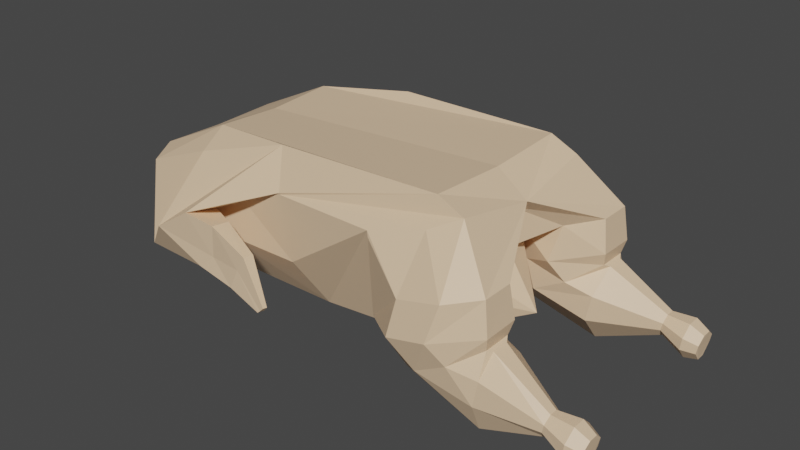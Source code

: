 # Source: Duck.blend  (saved by Blender 2.90.8; exported with 4.5.12 LTS)
import bpy
from mathutils import Matrix  # noqa: F401  (used for matrix-valued properties, if any)

bpy.ops.wm.read_factory_settings(use_empty=True)
scene = bpy.context.scene
scene.name = 'Scene'

# ---- collections
col_collection = bpy.data.collections.new('Collection'); scene.collection.children.link(col_collection)

# ---- materials (node trees are filled in below, after node groups)
mat_chicken = bpy.data.materials.new('Chicken')

# ---- material node trees
mat_chicken.use_nodes = True; mat_chicken.node_tree.nodes.clear()
_N = mat_chicken.node_tree.nodes; _L = mat_chicken.node_tree.links
n0 = _N.new('ShaderNodeBsdfPrincipled'); n0.name = 'Principled BSDF'; n0.location = (10, 300)
n0.distribution = 'GGX'
n0.subsurface_method = 'BURLEY'
n0.inputs[0].default_value = (0.83, 0.5925, 0.3841, 1.0)
n0.inputs[3].default_value = 1.45
n0.inputs[27].default_value = (0.0, 0.0, 0.0, 1.0)
n0.inputs[28].default_value = 1.0
n1 = _N.new('ShaderNodeOutputMaterial'); n1.name = 'Material Output'; n1.location = (300, 300)
_L.new(n0.outputs[0], n1.inputs[0])
n1.is_active_output = True

# ---- world
world_world = bpy.data.worlds.new('World'); scene.world = world_world
world_world.use_nodes = True; world_world.node_tree.nodes.clear()
_N = world_world.node_tree.nodes; _L = world_world.node_tree.links
n0 = _N.new('ShaderNodeOutputWorld'); n0.name = 'World Output'; n0.location = (300, 300)
n1 = _N.new('ShaderNodeBackground'); n1.name = 'Background'; n1.location = (10, 300)
n1.inputs[0].default_value = (0.05088, 0.05088, 0.05088, 1.0)
_L.new(n1.outputs[0], n0.inputs[0])
n0.is_active_output = True
world_world.color = (0.05088, 0.05088, 0.05088)
world_world.use_sun_shadow = False
world_world.sun_shadow_jitter_overblur = 0.0

# ---- meshes
me_cylinder = bpy.data.meshes.new('Cylinder')
me_cylinder.from_pydata([(0.9915, 0.0, 0.8232), (-0.5526, 0.0, 0.4989), (1.014, 0.0, 1.176), (0.8491, 0.0, 1.392), (1.142, 0.0, 1.264), (0.8674, 0.0, 1.473), (1.105, -0.7365, 1.394), (0.8655, -0.733, 1.508), (0.8574, -0.8534, 1.27), (-0.6046, -0.8698, 1.105), (0.3681, -0.9304, 1.134), (-0.541, -0.8224, 0.4998), (0.531, -0.5024, 0.09309), (-0.4518, -0.5024, 0.01009), (1.29, 0.0, 0.3494), (-0.4602, 0.0, 0.06479), (0.8179, -0.4248, 0.8096), (1.216, -0.4247, 0.9167), (1.457, -0.6532, 0.9649), (1.46, -0.947, 0.9663), (1.21, -1.142, 0.9168), (0.8122, -1.13, 0.8097), (0.3896, -0.9475, 1.091), (0.5179, -0.7154, 0.634), (-1.392, 0.0, 0.5129), (-1.502, 0.0, 1.226), (-1.521, 0.0, 1.346), (-1.517, -0.6112, 1.381), (-1.49, -0.8504, 1.227), (-1.38, -0.8506, 0.5133), (-1.315, -0.5046, 0.008932), (-1.323, 0.0, 0.06364), (-2.208, 0.0, 0.4388), (-2.28, 0.0, 0.9031), (-2.294, 0.0, 0.9936), (-2.257, -0.6036, 1.028), (-2.238, -0.4684, 0.9034), (-2.166, -0.4685, 0.4391), (-2.158, -0.4435, 0.1107), (-2.158, 0.0, 0.1106), (0.8733, -0.4645, 0.4903), (1.13, -0.3659, 0.592), (1.498, -0.6291, 0.6725), (1.5, -0.967, 0.6681), (1.124, -1.201, 0.5919), (0.7603, -1.188, 0.4962), (0.3544, -0.8579, 0.3642), (0.3745, -0.768, 0.364), (0.9541, -0.4643, 0.2345), (1.244, -0.4642, 0.3988), (1.47, -0.6685, 0.5512), (1.472, -0.9315, 0.5513), (1.238, -1.1, 0.3989), (0.9483, -1.088, 0.2345), (0.6622, -0.8182, 0.01488), (0.6432, -0.7423, 0.01101), (1.432, -0.5096, 0.09226), (1.478, -0.5095, 0.33), (1.501, -0.7222, 0.527), (1.499, -0.8835, 0.5315), (1.472, -1.018, 0.3302), (1.426, -1.018, 0.09244), (1.403, -0.8837, -0.1849), (1.409, -0.7452, -0.185), (1.979, -0.7525, 0.103), (1.992, -0.7525, 0.1702), (1.999, -0.8127, 0.2259), (2.0, -0.8891, 0.2272), (1.992, -0.9557, 0.1703), (1.979, -0.9558, 0.103), (1.973, -0.8892, 0.02461), (1.973, -0.8192, 0.02459), (2.182, -0.6931, 0.03432), (2.197, -0.6931, 0.1418), (2.203, -0.7885, 0.2306), (2.204, -0.9097, 0.2326), (2.197, -1.015, 0.1419), (2.182, -1.015, 0.0344), (2.178, -0.9098, -0.09034), (2.178, -0.7988, -0.09038), (2.303, -0.7357, 0.02098), (2.317, -0.7357, 0.09937), (2.323, -0.8055, 0.1642), (2.324, -0.8943, 0.1657), (2.317, -0.9717, 0.09943), (2.303, -0.9718, 0.02104), (2.297, -0.8944, -0.07022), (2.297, -0.8131, -0.07024), (-2.46, 0.0, 0.5768), (-2.497, 0.0, 0.7588), (-2.507, 0.0, 0.8099), (-2.507, -0.1123, 0.8099), (-2.497, -0.2436, 0.7589), (-2.46, -0.2436, 0.5769), (-2.435, -0.1124, 0.4483), (-2.435, 0.0, 0.4482), (-0.6002, -0.8751, 1.122), (-0.6421, -0.7727, 1.489), (-1.428, -0.8554, 0.857), (-1.495, -0.8597, 1.23), (-2.231, -0.5208, 0.7502), (-2.176, -0.8389, 0.9568), (-1.317, -0.9253, 0.7875), (-1.367, -1.209, 0.8318), (-1.703, -0.8934, 0.5235), (-1.75, -1.204, 0.5836), (-2.142, -0.7715, 0.1914), (-2.128, -0.9905, 0.2097), (-1.034, -1.041, 0.7939), (-1.059, -1.197, 0.8025), (-1.043, -1.037, 0.4867), (-1.079, -1.194, 0.5108), (-1.247, -0.9985, 0.3742), (-1.237, -1.209, 0.3794), (-0.6507, -1.145, 0.6641), (-0.662, -1.24, 0.6752), (-0.7352, -1.143, 0.5036), (-0.7487, -1.238, 0.5263), (-0.8377, -1.119, 0.3412), (-0.831, -1.248, 0.3416), (-0.4535, -1.213, 0.284), (-0.4581, -1.252, 0.2886), (-0.4886, -1.212, 0.2443), (-0.4941, -1.251, 0.2536), (-0.5229, -1.202, 0.2296), (-0.5202, -1.255, 0.2297)], [], [(0, 1, 3, 2), (2, 3, 5, 4), (4, 5, 7, 6), (6, 7, 9, 8), (8, 9, 11, 10), (10, 11, 13, 12), (36, 28, 98, 100), (12, 13, 15, 14), (14, 15, 1, 0), (14, 0, 16, 23), (23, 16, 40, 47), (0, 2, 17, 16), (4, 6, 19, 18), (10, 12, 22, 21), (6, 8, 20, 19), (12, 14, 23, 22), (2, 4, 18, 17), (8, 10, 21, 20), (29, 28, 36, 37), (15, 13, 30, 31), (5, 3, 25, 26), (11, 9, 28, 29), (1, 15, 31, 24), (3, 1, 24, 25), (7, 5, 26, 27), (13, 11, 29, 30), (39, 38, 94, 95), (27, 26, 34, 35), (25, 24, 32, 33), (24, 31, 39, 32), (30, 29, 37, 38), (9, 7, 97, 96), (26, 25, 33, 34), (31, 30, 38, 39), (45, 46, 54, 53), (21, 22, 46, 45), (19, 20, 44, 43), (17, 18, 42, 41), (22, 23, 47, 46), (20, 21, 45, 44), (18, 19, 43, 42), (16, 17, 41, 40), (48, 49, 57, 56), (43, 44, 52, 51), (41, 42, 50, 49), (46, 47, 55, 54), (44, 45, 53, 52), (42, 43, 51, 50), (40, 41, 49, 48), (47, 40, 48, 55), (62, 63, 71, 70), (55, 48, 56, 63), (53, 54, 62, 61), (51, 52, 60, 59), (49, 50, 58, 57), (54, 55, 63, 62), (52, 53, 61, 60), (50, 51, 59, 58), (65, 66, 74, 73), (60, 61, 69, 68), (58, 59, 67, 66), (56, 57, 65, 64), (63, 56, 64, 71), (61, 62, 70, 69), (59, 60, 68, 67), (57, 58, 66, 65), (79, 72, 80, 87), (70, 71, 79, 78), (68, 69, 77, 76), (66, 67, 75, 74), (64, 65, 73, 72), (71, 64, 72, 79), (69, 70, 78, 77), (67, 68, 76, 75), (80, 81, 82, 83, 84, 85, 86, 87), (77, 78, 86, 85), (75, 76, 84, 83), (73, 74, 82, 81), (78, 79, 87, 86), (76, 77, 85, 84), (74, 75, 83, 82), (72, 73, 81, 80), (89, 88, 95, 94, 93, 92, 91, 90), (37, 36, 92, 93), (35, 34, 90, 91), (33, 32, 88, 89), (32, 39, 95, 88), (38, 37, 93, 94), (36, 35, 91, 92), (34, 33, 89, 90), (99, 101, 107, 105), (98, 96, 102, 104), (28, 9, 96, 98), (27, 35, 101, 99), (7, 27, 99, 97), (35, 36, 100, 101), (102, 103, 109, 108), (103, 105, 111, 109), (101, 100, 106, 107), (97, 99, 105, 103), (96, 97, 103, 102), (100, 98, 104, 106), (113, 112, 118, 119), (111, 113, 119, 117), (106, 104, 110, 112), (104, 102, 108, 110), (105, 107, 113, 111), (107, 106, 112, 113), (118, 116, 122, 124), (114, 115, 121, 120), (109, 111, 117, 115), (108, 109, 115, 114), (112, 110, 116, 118), (110, 108, 114, 116), (120, 121, 123, 122), (122, 123, 125, 124), (116, 114, 120, 122), (117, 119, 125, 123), (119, 118, 124, 125), (115, 117, 123, 121)])
_uv = me_cylinder.uv_layers.new(name='UVMap')
_uv.uv.foreach_set('vector', [1.0, 0.5867, 1.0, 0.8266, 0.875, 0.8266, 0.875, 0.5867, 0.875, 0.5867, 0.875, 0.8266, 0.75, 0.8266, 0.75, 0.5867, 0.75, 0.5867, 0.75, 0.8266, 0.625, 0.8266, 0.625, 0.5867, 0.625, 0.5867, 0.625, 0.8266, 0.5, 0.8266, 0.5, 0.5867, 0.5, 0.5867, 0.5, 0.8266, 0.375, 0.8266, 0.375, 0.5867, 0.375, 0.5867, 0.375, 0.8266, 0.25, 0.8266, 0.25, 0.5867, 0.5, 1.0, 0.5, 1.0, 0.5, 1.0, 0.5, 1.0, 0.25, 0.5867, 0.25, 0.8266, 0.125, 0.8266, 0.125, 0.5867, 0.125, 0.5867, 0.125, 0.8266, 0.0, 0.8266, 0.0, 0.5867, 0.125, 0.5867, 0.0, 0.5867, 0.0, 0.5, 0.125, 0.5, 0.125, 0.5, 0.0, 0.5, 0.0, 0.5, 0.125, 0.5, 1.0, 0.5867, 0.875, 0.5867, 0.875, 0.5, 1.0, 0.5, 0.75, 0.5867, 0.625, 0.5867, 0.625, 0.5, 0.75, 0.5, 0.375, 0.5867, 0.25, 0.5867, 0.25, 0.5, 0.375, 0.5, 0.625, 0.5867, 0.5, 0.5867, 0.5, 0.5, 0.625, 0.5, 0.25, 0.5867, 0.125, 0.5867, 0.125, 0.5, 0.25, 0.5, 0.875, 0.5867, 0.75, 0.5867, 0.75, 0.5, 0.875, 0.5, 0.5, 0.5867, 0.375, 0.5867, 0.375, 0.5, 0.5, 0.5, 0.375, 1.0, 0.5, 1.0, 0.5, 1.0, 0.375, 1.0, 0.125, 0.8266, 0.25, 0.8266, 0.25, 1.0, 0.125, 1.0, 0.75, 0.8266, 0.875, 0.8266, 0.875, 1.0, 0.75, 1.0, 0.375, 0.8266, 0.5, 0.8266, 0.5, 1.0, 0.375, 1.0, 0.0, 0.8266, 0.125, 0.8266, 0.125, 1.0, 0.0, 1.0, 0.875, 0.8266, 1.0, 0.8266, 1.0, 1.0, 0.875, 1.0, 0.625, 0.8266, 0.75, 0.8266, 0.75, 1.0, 0.625, 1.0, 0.25, 0.8266, 0.375, 0.8266, 0.375, 1.0, 0.25, 1.0, 0.125, 1.0, 0.25, 1.0, 0.25, 1.0, 0.125, 1.0, 0.625, 1.0, 0.75, 1.0, 0.75, 1.0, 0.625, 1.0, 0.875, 1.0, 1.0, 1.0, 1.0, 1.0, 0.875, 1.0, 0.0, 1.0, 0.125, 1.0, 0.125, 1.0, 0.0, 1.0, 0.25, 1.0, 0.375, 1.0, 0.375, 1.0, 0.25, 1.0, 0.5, 0.8266, 0.625, 0.8266, 0.625, 0.8266, 0.5, 0.8266, 0.75, 1.0, 0.875, 1.0, 0.875, 1.0, 0.75, 1.0, 0.125, 1.0, 0.25, 1.0, 0.25, 1.0, 0.125, 1.0, 0.375, 0.5, 0.25, 0.5, 0.25, 0.5, 0.375, 0.5, 0.375, 0.5, 0.25, 0.5, 0.25, 0.5, 0.375, 0.5, 0.625, 0.5, 0.5, 0.5, 0.5, 0.5, 0.625, 0.5, 0.875, 0.5, 0.75, 0.5, 0.75, 0.5, 0.875, 0.5, 0.25, 0.5, 0.125, 0.5, 0.125, 0.5, 0.25, 0.5, 0.5, 0.5, 0.375, 0.5, 0.375, 0.5, 0.5, 0.5, 0.75, 0.5, 0.625, 0.5, 0.625, 0.5, 0.75, 0.5, 1.0, 0.5, 0.875, 0.5, 0.875, 0.5, 1.0, 0.5, 1.0, 0.5, 0.875, 0.5, 0.875, 0.5, 1.0, 0.5, 0.625, 0.5, 0.5, 0.5, 0.5, 0.5, 0.625, 0.5, 0.875, 0.5, 0.75, 0.5, 0.75, 0.5, 0.875, 0.5, 0.25, 0.5, 0.125, 0.5, 0.125, 0.5, 0.25, 0.5, 0.5, 0.5, 0.375, 0.5, 0.375, 0.5, 0.5, 0.5, 0.75, 0.5, 0.625, 0.5, 0.625, 0.5, 0.75, 0.5, 1.0, 0.5, 0.875, 0.5, 0.875, 0.5, 1.0, 0.5, 0.125, 0.5, 0.0, 0.5, 0.0, 0.5, 0.125, 0.5, 0.25, 0.5, 0.125, 0.5, 0.125, 0.5, 0.25, 0.5, 0.125, 0.5, 0.0, 0.5, 0.0, 0.5, 0.125, 0.5, 0.375, 0.5, 0.25, 0.5, 0.25, 0.5, 0.375, 0.5, 0.625, 0.5, 0.5, 0.5, 0.5, 0.5, 0.625, 0.5, 0.875, 0.5, 0.75, 0.5, 0.75, 0.5, 0.875, 0.5, 0.25, 0.5, 0.125, 0.5, 0.125, 0.5, 0.25, 0.5, 0.5, 0.5, 0.375, 0.5, 0.375, 0.5, 0.5, 0.5, 0.75, 0.5, 0.625, 0.5, 0.625, 0.5, 0.75, 0.5, 0.875, 0.5, 0.75, 0.5, 0.75, 0.5, 0.875, 0.5, 0.5, 0.5, 0.375, 0.5, 0.375, 0.5, 0.5, 0.5, 0.75, 0.5, 0.625, 0.5, 0.625, 0.5, 0.75, 0.5, 1.0, 0.5, 0.875, 0.5, 0.875, 0.5, 1.0, 0.5, 0.125, 0.5, 0.0, 0.5, 0.0, 0.5, 0.125, 0.5, 0.375, 0.5, 0.25, 0.5, 0.25, 0.5, 0.375, 0.5, 0.625, 0.5, 0.5, 0.5, 0.5, 0.5, 0.625, 0.5, 0.875, 0.5, 0.75, 0.5, 0.75, 0.5, 0.875, 0.5, 0.125, 0.5, 0.0, 0.5, 0.0, 0.5, 0.125, 0.5, 0.25, 0.5, 0.125, 0.5, 0.125, 0.5, 0.25, 0.5, 0.5, 0.5, 0.375, 0.5, 0.375, 0.5, 0.5, 0.5, 0.75, 0.5, 0.625, 0.5, 0.625, 0.5, 0.75, 0.5, 1.0, 0.5, 0.875, 0.5, 0.875, 0.5, 1.0, 0.5, 0.125, 0.5, 0.0, 0.5, 0.0, 0.5, 0.125, 0.5, 0.375, 0.5, 0.25, 0.5, 0.25, 0.5, 0.375, 0.5, 0.625, 0.5, 0.5, 0.5, 0.5, 0.5, 0.625, 0.5, 0.75, 0.49, 0.9197, 0.4197, 0.99, 0.25, 0.9197, 0.08029, 0.75, 0.01, 0.5803, 0.08029, 0.51, 0.25, 0.5803, 0.4197, 0.375, 0.5, 0.25, 0.5, 0.25, 0.5, 0.375, 0.5, 0.625, 0.5, 0.5, 0.5, 0.5, 0.5, 0.625, 0.5, 0.875, 0.5, 0.75, 0.5, 0.75, 0.5, 0.875, 0.5, 0.25, 0.5, 0.125, 0.5, 0.125, 0.5, 0.25, 0.5, 0.5, 0.5, 0.375, 0.5, 0.375, 0.5, 0.5, 0.5, 0.75, 0.5, 0.625, 0.5, 0.625, 0.5, 0.75, 0.5, 1.0, 0.5, 0.875, 0.5, 0.875, 0.5, 1.0, 0.5, 0.4197, 0.4197, 0.25, 0.49, 0.08029, 0.4197, 0.01, 0.25, 0.08029, 0.08029, 0.25, 0.01, 0.4197, 0.08029, 0.49, 0.25, 0.375, 1.0, 0.5, 1.0, 0.5, 1.0, 0.375, 1.0, 0.625, 1.0, 0.75, 1.0, 0.75, 1.0, 0.625, 1.0, 0.875, 1.0, 1.0, 1.0, 1.0, 1.0, 0.875, 1.0, 0.0, 1.0, 0.125, 1.0, 0.125, 1.0, 0.0, 1.0, 0.25, 1.0, 0.375, 1.0, 0.375, 1.0, 0.25, 1.0, 0.5, 1.0, 0.625, 1.0, 0.625, 1.0, 0.5, 1.0, 0.75, 1.0, 0.875, 1.0, 0.875, 1.0, 0.75, 1.0, 0.625, 1.0, 0.625, 1.0, 0.625, 1.0, 0.625, 1.0, 0.5, 1.0, 0.5, 0.8266, 0.5, 0.8266, 0.5, 1.0, 0.5, 1.0, 0.5, 0.8266, 0.5, 0.8266, 0.5, 1.0, 0.625, 1.0, 0.625, 1.0, 0.625, 1.0, 0.625, 1.0, 0.625, 0.8266, 0.625, 1.0, 0.625, 1.0, 0.625, 0.8266, 0.625, 1.0, 0.5, 1.0, 0.5, 1.0, 0.625, 1.0, 0.5, 0.8266, 0.625, 0.8266, 0.625, 0.8266, 0.5, 0.8266, 0.625, 0.8266, 0.625, 1.0, 0.625, 1.0, 0.625, 0.8266, 0.625, 1.0, 0.5, 1.0, 0.5, 1.0, 0.625, 1.0, 0.625, 0.8266, 0.625, 1.0, 0.625, 1.0, 0.625, 0.8266, 0.5, 0.8266, 0.625, 0.8266, 0.625, 0.8266, 0.5, 0.8266, 0.5, 1.0, 0.5, 1.0, 0.5, 1.0, 0.5, 1.0, 0.625, 1.0, 0.5, 1.0, 0.5, 1.0, 0.625, 1.0, 0.625, 1.0, 0.625, 1.0, 0.625, 1.0, 0.625, 1.0, 0.5, 1.0, 0.5, 1.0, 0.5, 1.0, 0.5, 1.0, 0.5, 1.0, 0.5, 0.8266, 0.5, 0.8266, 0.5, 1.0, 0.625, 1.0, 0.625, 1.0, 0.625, 1.0, 0.625, 1.0, 0.625, 1.0, 0.5, 1.0, 0.5, 1.0, 0.625, 1.0, 0.5, 1.0, 0.5, 1.0, 0.5, 1.0, 0.5, 1.0, 0.5, 0.8266, 0.625, 0.8266, 0.625, 0.8266, 0.5, 0.8266, 0.625, 0.8266, 0.625, 1.0, 0.625, 1.0, 0.625, 0.8266, 0.5, 0.8266, 0.625, 0.8266, 0.625, 0.8266, 0.5, 0.8266, 0.5, 1.0, 0.5, 1.0, 0.5, 1.0, 0.5, 1.0, 0.5, 1.0, 0.5, 0.8266, 0.5, 0.8266, 0.5, 1.0, 0.5, 0.8266, 0.625, 0.8266, 0.625, 1.0, 0.5, 1.0, 0.5, 1.0, 0.625, 1.0, 0.625, 1.0, 0.5, 1.0, 0.5, 1.0, 0.5, 0.8266, 0.5, 0.8266, 0.5, 1.0, 0.625, 1.0, 0.625, 1.0, 0.625, 1.0, 0.625, 1.0, 0.625, 1.0, 0.5, 1.0, 0.5, 1.0, 0.625, 1.0, 0.625, 0.8266, 0.625, 1.0, 0.625, 1.0, 0.625, 0.8266])
me_cylinder.materials.append(mat_chicken)
me_cylinder.use_remesh_fix_poles = True
me_cylinder.use_remesh_preserve_attributes = False
me_cylinder.use_mirror_vertex_groups = False
me_cylinder.update()

# ---- objects
ob_duck = bpy.data.objects.new('Duck', me_cylinder)

# ---- transforms, parenting, visibility, modifiers, constraints
ob_duck.location = (0.0, 0.0, 0.0)
ob_duck.lineart.crease_threshold = 0.0
_m = ob_duck.modifiers.new('Mirror', 'MIRROR')
_m.use_axis = (False, True, False)
_m.use_clip = True

# ---- collection membership
col_collection.objects.link(ob_duck)

# ---- scene / render settings (as saved in the file)
scene.frame_start = 1; scene.frame_end = 250; scene.frame_set(1)
scene.render.engine = 'CYCLES'
scene.cycles.use_denoising = False
scene.cycles.samples = 128
scene.cycles.sampling_pattern = 'TABULATED_SOBOL'
scene.cycles.use_adaptive_sampling = False
scene.cycles.use_light_tree = False
scene.view_settings.view_transform = 'Filmic'
bpy.context.view_layer.update()

# ---- added for rendering (the .blend has no active camera and no usable light): camera, sun
cam_auto = bpy.data.cameras.new('AutoCamera')
cam_auto.lens = 50.0
cam_auto.sensor_width = 36.0
cam_auto.clip_end = 1000.0
ob_auto_camera = bpy.data.objects.new('AutoCamera', cam_auto)
scene.collection.objects.link(ob_auto_camera)
ob_auto_camera.location = (5.18324, -6.32994, 4.88129)
ob_auto_camera.rotation_euler = (1.09748, -7.21219e-08, 0.694738)
scene.camera = ob_auto_camera
light_auto_sun = bpy.data.lights.new('AutoSun', 'SUN')
light_auto_sun.energy = 3.0
light_auto_sun.angle = 0.0523599
ob_auto_sun = bpy.data.objects.new('AutoSun', light_auto_sun)
scene.collection.objects.link(ob_auto_sun)
ob_auto_sun.rotation_euler = (0.872665, 0.174533, 0.523599)
bpy.context.view_layer.update()
